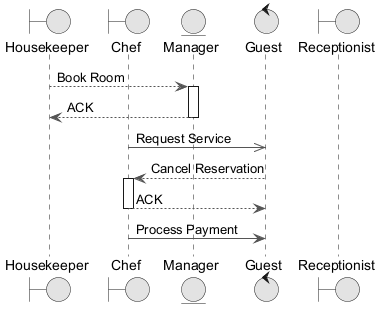

The diagram above was rendered by PlantUML. Its source (embedded in the PNG):
@startuml
skinparam monochrome true
skinparam ArrowColor #555555
boundary "Housekeeper" as H
boundary "Chef" as C
entity "Manager" as M
control "Guest" as G
boundary "Receptionist" as R
H --> M : Book Room
activate M
M --> H : ACK
deactivate M
C ->> G : Request Service
G --> C : Cancel Reservation
activate C
C --> G : ACK
deactivate C
C -> G : Process Payment
@enduml